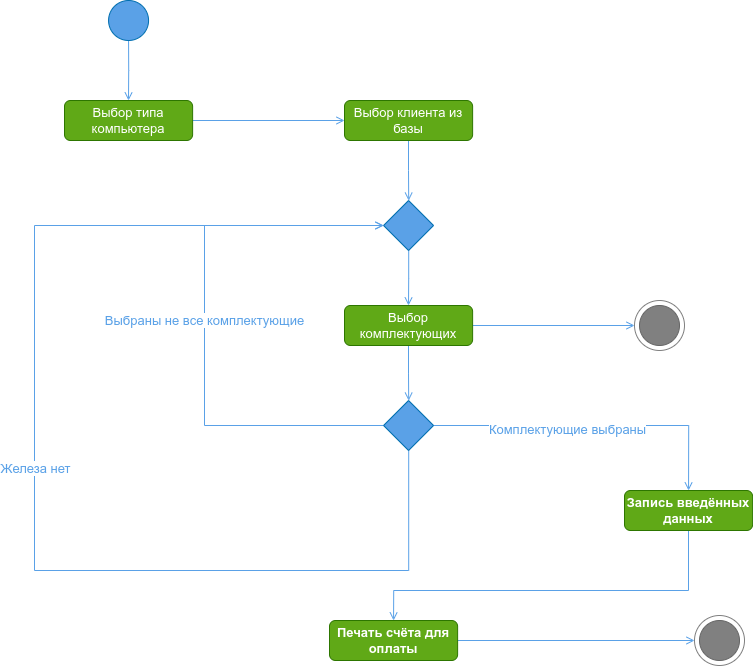

The diagram above was exported from draw.io. Its source (the exported page's mxGraphModel, read from the mxfile embedded in the PNG):
<mxGraphModel dx="3046" dy="924" grid="1" gridSize="10" guides="1" tooltips="1" connect="1" arrows="1" fold="1" page="1" pageScale="1" pageWidth="827" pageHeight="1169" math="0" shadow="0">
  <root>
    <mxCell id="0" />
    <mxCell id="1" parent="0" />
    <mxCell id="qMD5c-bSgGhZEHFgjN7m-6" style="edgeStyle=orthogonalEdgeStyle;shape=connector;rounded=0;orthogonalLoop=1;jettySize=auto;html=1;strokeColor=#5AA1E7;align=center;verticalAlign=middle;fontFamily=Helvetica;fontSize=13;fontColor=#ffffff;labelBackgroundColor=default;resizable=1;endArrow=open;endFill=0;" edge="1" parent="1" source="qMD5c-bSgGhZEHFgjN7m-2" target="qMD5c-bSgGhZEHFgjN7m-3">
      <mxGeometry relative="1" as="geometry" />
    </mxCell>
    <mxCell id="qMD5c-bSgGhZEHFgjN7m-2" value="" style="ellipse;whiteSpace=wrap;html=1;aspect=fixed;fillColor=#5AA1E7;fontColor=#ffffff;strokeColor=#006EAF;fontSize=13;" vertex="1" parent="1">
      <mxGeometry x="-1525.94" y="10" width="40" height="40" as="geometry" />
    </mxCell>
    <mxCell id="qMD5c-bSgGhZEHFgjN7m-8" style="edgeStyle=orthogonalEdgeStyle;shape=connector;rounded=0;orthogonalLoop=1;jettySize=auto;html=1;strokeColor=#5AA1E7;align=center;verticalAlign=middle;fontFamily=Helvetica;fontSize=13;fontColor=#ffffff;labelBackgroundColor=default;resizable=1;endArrow=open;endFill=0;" edge="1" parent="1" source="qMD5c-bSgGhZEHFgjN7m-3" target="qMD5c-bSgGhZEHFgjN7m-7">
      <mxGeometry relative="1" as="geometry" />
    </mxCell>
    <mxCell id="qMD5c-bSgGhZEHFgjN7m-3" value="Выбор типа компьютера" style="rounded=1;whiteSpace=wrap;html=1;fillColor=#60a917;fontColor=#ffffff;strokeColor=#2D7600;fontSize=13;" vertex="1" parent="1">
      <mxGeometry x="-1570" y="110" width="128.12" height="40" as="geometry" />
    </mxCell>
    <mxCell id="qMD5c-bSgGhZEHFgjN7m-10" style="edgeStyle=orthogonalEdgeStyle;shape=connector;rounded=0;orthogonalLoop=1;jettySize=auto;html=1;strokeColor=#5AA1E7;align=center;verticalAlign=middle;fontFamily=Helvetica;fontSize=13;fontColor=#ffffff;labelBackgroundColor=default;resizable=1;endArrow=open;endFill=0;" edge="1" parent="1" source="qMD5c-bSgGhZEHFgjN7m-7" target="qMD5c-bSgGhZEHFgjN7m-9">
      <mxGeometry relative="1" as="geometry" />
    </mxCell>
    <mxCell id="qMD5c-bSgGhZEHFgjN7m-7" value="Выбор клиента из базы" style="rounded=1;whiteSpace=wrap;html=1;fillColor=#60a917;fontColor=#ffffff;strokeColor=#2D7600;fontSize=13;" vertex="1" parent="1">
      <mxGeometry x="-1290" y="110" width="128.12" height="40" as="geometry" />
    </mxCell>
    <mxCell id="qMD5c-bSgGhZEHFgjN7m-17" style="edgeStyle=orthogonalEdgeStyle;shape=connector;rounded=0;orthogonalLoop=1;jettySize=auto;html=1;strokeColor=#5AA1E7;align=center;verticalAlign=middle;fontFamily=Helvetica;fontSize=13;fontColor=#ffffff;labelBackgroundColor=default;resizable=1;endArrow=open;endFill=0;" edge="1" parent="1" source="qMD5c-bSgGhZEHFgjN7m-9" target="qMD5c-bSgGhZEHFgjN7m-11">
      <mxGeometry relative="1" as="geometry" />
    </mxCell>
    <mxCell id="qMD5c-bSgGhZEHFgjN7m-9" value="" style="rhombus;whiteSpace=wrap;html=1;fontFamily=Helvetica;fontSize=13;fontColor=#ffffff;labelBackgroundColor=default;fillColor=#5AA1E7;strokeColor=#006EAF;" vertex="1" parent="1">
      <mxGeometry x="-1250.94" y="210" width="50" height="50" as="geometry" />
    </mxCell>
    <mxCell id="qMD5c-bSgGhZEHFgjN7m-16" style="edgeStyle=orthogonalEdgeStyle;shape=connector;rounded=0;orthogonalLoop=1;jettySize=auto;html=1;entryX=0;entryY=0.5;entryDx=0;entryDy=0;strokeColor=#5AA1E7;align=center;verticalAlign=middle;fontFamily=Helvetica;fontSize=13;fontColor=#ffffff;labelBackgroundColor=default;resizable=1;endArrow=open;endFill=0;" edge="1" parent="1" source="qMD5c-bSgGhZEHFgjN7m-11" target="qMD5c-bSgGhZEHFgjN7m-13">
      <mxGeometry relative="1" as="geometry" />
    </mxCell>
    <mxCell id="qMD5c-bSgGhZEHFgjN7m-19" style="edgeStyle=orthogonalEdgeStyle;shape=connector;rounded=0;orthogonalLoop=1;jettySize=auto;html=1;strokeColor=#5AA1E7;align=center;verticalAlign=middle;fontFamily=Helvetica;fontSize=13;fontColor=#ffffff;labelBackgroundColor=default;resizable=1;endArrow=open;endFill=0;" edge="1" parent="1" source="qMD5c-bSgGhZEHFgjN7m-11" target="qMD5c-bSgGhZEHFgjN7m-18">
      <mxGeometry relative="1" as="geometry" />
    </mxCell>
    <mxCell id="qMD5c-bSgGhZEHFgjN7m-11" value="Выбор комплектующих" style="rounded=1;whiteSpace=wrap;html=1;fillColor=#60a917;fontColor=#ffffff;strokeColor=#2D7600;fontSize=13;" vertex="1" parent="1">
      <mxGeometry x="-1290" y="315" width="128.12" height="40" as="geometry" />
    </mxCell>
    <mxCell id="qMD5c-bSgGhZEHFgjN7m-12" value="" style="group" vertex="1" connectable="0" parent="1">
      <mxGeometry x="-1000" y="310" width="50" height="50" as="geometry" />
    </mxCell>
    <mxCell id="qMD5c-bSgGhZEHFgjN7m-13" value="" style="ellipse;whiteSpace=wrap;html=1;aspect=fixed;rounded=1;strokeColor=#808080;align=center;verticalAlign=middle;fontFamily=Helvetica;fontSize=13;fontColor=#ffffff;fillColor=none;" vertex="1" parent="qMD5c-bSgGhZEHFgjN7m-12">
      <mxGeometry width="50" height="50" as="geometry" />
    </mxCell>
    <mxCell id="qMD5c-bSgGhZEHFgjN7m-14" value="" style="ellipse;whiteSpace=wrap;html=1;aspect=fixed;rounded=1;strokeColor=#666666;align=center;verticalAlign=middle;fontFamily=Helvetica;fontSize=13;fillColor=#808080;fontColor=#333333;" vertex="1" parent="qMD5c-bSgGhZEHFgjN7m-12">
      <mxGeometry x="5" y="5" width="40" height="40" as="geometry" />
    </mxCell>
    <mxCell id="qMD5c-bSgGhZEHFgjN7m-20" style="edgeStyle=orthogonalEdgeStyle;shape=connector;rounded=0;orthogonalLoop=1;jettySize=auto;html=1;entryX=0;entryY=0.5;entryDx=0;entryDy=0;strokeColor=#5AA1E7;align=center;verticalAlign=middle;fontFamily=Helvetica;fontSize=13;fontColor=#ffffff;labelBackgroundColor=default;resizable=1;endArrow=open;endFill=0;" edge="1" parent="1" source="qMD5c-bSgGhZEHFgjN7m-18" target="qMD5c-bSgGhZEHFgjN7m-9">
      <mxGeometry relative="1" as="geometry">
        <Array as="points">
          <mxPoint x="-1226" y="580" />
          <mxPoint x="-1600" y="580" />
          <mxPoint x="-1600" y="235" />
        </Array>
      </mxGeometry>
    </mxCell>
    <mxCell id="qMD5c-bSgGhZEHFgjN7m-23" value="Железа нет" style="edgeLabel;html=1;align=center;verticalAlign=middle;resizable=0;points=[];fontFamily=Helvetica;fontSize=13;fontColor=#5AA1E7;labelBackgroundColor=default;" vertex="1" connectable="0" parent="qMD5c-bSgGhZEHFgjN7m-20">
      <mxGeometry x="0.0073" relative="1" as="geometry">
        <mxPoint y="1" as="offset" />
      </mxGeometry>
    </mxCell>
    <mxCell id="qMD5c-bSgGhZEHFgjN7m-21" style="edgeStyle=orthogonalEdgeStyle;shape=connector;rounded=0;orthogonalLoop=1;jettySize=auto;html=1;entryX=0;entryY=0.5;entryDx=0;entryDy=0;strokeColor=#5AA1E7;align=center;verticalAlign=middle;fontFamily=Helvetica;fontSize=13;fontColor=#ffffff;labelBackgroundColor=default;resizable=1;endArrow=open;endFill=0;" edge="1" parent="1" source="qMD5c-bSgGhZEHFgjN7m-18" target="qMD5c-bSgGhZEHFgjN7m-9">
      <mxGeometry relative="1" as="geometry">
        <Array as="points">
          <mxPoint x="-1430" y="435" />
          <mxPoint x="-1430" y="235" />
        </Array>
      </mxGeometry>
    </mxCell>
    <mxCell id="qMD5c-bSgGhZEHFgjN7m-22" value="Выбраны не все комплектующие" style="edgeLabel;html=1;align=center;verticalAlign=middle;resizable=0;points=[];fontFamily=Helvetica;fontSize=13;fontColor=#5AA1E7;labelBackgroundColor=default;" vertex="1" connectable="0" parent="qMD5c-bSgGhZEHFgjN7m-21">
      <mxGeometry x="0.018" y="1" relative="1" as="geometry">
        <mxPoint y="-1" as="offset" />
      </mxGeometry>
    </mxCell>
    <mxCell id="qMD5c-bSgGhZEHFgjN7m-25" style="edgeStyle=orthogonalEdgeStyle;shape=connector;rounded=0;orthogonalLoop=1;jettySize=auto;html=1;entryX=0.5;entryY=0;entryDx=0;entryDy=0;strokeColor=#5AA1E7;align=center;verticalAlign=middle;fontFamily=Helvetica;fontSize=13;fontColor=#ffffff;labelBackgroundColor=default;resizable=1;endArrow=open;endFill=0;" edge="1" parent="1" source="qMD5c-bSgGhZEHFgjN7m-18" target="qMD5c-bSgGhZEHFgjN7m-24">
      <mxGeometry relative="1" as="geometry" />
    </mxCell>
    <mxCell id="qMD5c-bSgGhZEHFgjN7m-26" value="Комплектующие выбраны" style="edgeLabel;html=1;align=center;verticalAlign=middle;resizable=0;points=[];fontFamily=Helvetica;fontSize=13;fontColor=#5AA1E7;labelBackgroundColor=default;" vertex="1" connectable="0" parent="qMD5c-bSgGhZEHFgjN7m-25">
      <mxGeometry x="-0.1803" y="-3" relative="1" as="geometry">
        <mxPoint x="1" as="offset" />
      </mxGeometry>
    </mxCell>
    <mxCell id="qMD5c-bSgGhZEHFgjN7m-18" value="" style="rhombus;whiteSpace=wrap;html=1;fontFamily=Helvetica;fontSize=13;fontColor=#ffffff;labelBackgroundColor=default;fillColor=#5AA1E7;strokeColor=#006EAF;" vertex="1" parent="1">
      <mxGeometry x="-1250.94" y="410" width="50" height="50" as="geometry" />
    </mxCell>
    <mxCell id="qMD5c-bSgGhZEHFgjN7m-28" style="edgeStyle=orthogonalEdgeStyle;shape=connector;rounded=0;orthogonalLoop=1;jettySize=auto;html=1;entryX=0.5;entryY=0;entryDx=0;entryDy=0;strokeColor=#5AA1E7;align=center;verticalAlign=middle;fontFamily=Helvetica;fontSize=13;fontColor=#ffffff;labelBackgroundColor=default;resizable=1;endArrow=open;endFill=0;" edge="1" parent="1" source="qMD5c-bSgGhZEHFgjN7m-24" target="qMD5c-bSgGhZEHFgjN7m-27">
      <mxGeometry relative="1" as="geometry">
        <Array as="points">
          <mxPoint x="-946" y="600" />
          <mxPoint x="-1241" y="600" />
        </Array>
      </mxGeometry>
    </mxCell>
    <mxCell id="qMD5c-bSgGhZEHFgjN7m-24" value="Запись введённых данных" style="rounded=1;whiteSpace=wrap;html=1;fillColor=#60a917;fontColor=#ffffff;strokeColor=#2D7600;fontSize=13;fontStyle=1" vertex="1" parent="1">
      <mxGeometry x="-1010" y="500" width="128.12" height="40" as="geometry" />
    </mxCell>
    <mxCell id="qMD5c-bSgGhZEHFgjN7m-32" style="edgeStyle=orthogonalEdgeStyle;shape=connector;rounded=0;orthogonalLoop=1;jettySize=auto;html=1;entryX=0;entryY=0.5;entryDx=0;entryDy=0;strokeColor=#5AA1E7;align=center;verticalAlign=middle;fontFamily=Helvetica;fontSize=13;fontColor=#ffffff;labelBackgroundColor=default;resizable=1;endArrow=open;endFill=0;" edge="1" parent="1" source="qMD5c-bSgGhZEHFgjN7m-27" target="qMD5c-bSgGhZEHFgjN7m-30">
      <mxGeometry relative="1" as="geometry" />
    </mxCell>
    <mxCell id="qMD5c-bSgGhZEHFgjN7m-27" value="&lt;b&gt;Печать счёта для оплаты&lt;/b&gt;" style="rounded=1;whiteSpace=wrap;html=1;fillColor=#60a917;fontColor=#ffffff;strokeColor=#2D7600;fontSize=13;" vertex="1" parent="1">
      <mxGeometry x="-1305" y="630" width="128.12" height="40" as="geometry" />
    </mxCell>
    <mxCell id="qMD5c-bSgGhZEHFgjN7m-29" value="" style="group" vertex="1" connectable="0" parent="1">
      <mxGeometry x="-940" y="625" width="50" height="50" as="geometry" />
    </mxCell>
    <mxCell id="qMD5c-bSgGhZEHFgjN7m-30" value="" style="ellipse;whiteSpace=wrap;html=1;aspect=fixed;rounded=1;strokeColor=#808080;align=center;verticalAlign=middle;fontFamily=Helvetica;fontSize=13;fontColor=#ffffff;fillColor=none;" vertex="1" parent="qMD5c-bSgGhZEHFgjN7m-29">
      <mxGeometry width="50" height="50" as="geometry" />
    </mxCell>
    <mxCell id="qMD5c-bSgGhZEHFgjN7m-31" value="" style="ellipse;whiteSpace=wrap;html=1;aspect=fixed;rounded=1;strokeColor=#666666;align=center;verticalAlign=middle;fontFamily=Helvetica;fontSize=13;fillColor=#808080;fontColor=#333333;" vertex="1" parent="qMD5c-bSgGhZEHFgjN7m-29">
      <mxGeometry x="5" y="5" width="40" height="40" as="geometry" />
    </mxCell>
  </root>
</mxGraphModel>